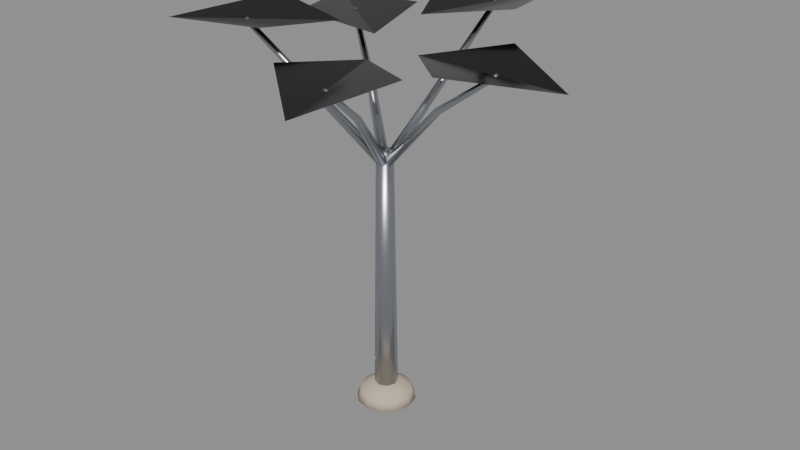 # Source: city_solar_canopy.blend  (saved by Blender 5.4.6; exported with 4.5.12 LTS)
import bpy
from mathutils import Matrix  # noqa: F401  (used for matrix-valued properties, if any)

bpy.ops.wm.read_factory_settings(use_empty=True)
scene = bpy.context.scene
scene.name = 'CitySolarCanopyAsset'

# ---- collections
col_stubby_citysolarcanopy = bpy.data.collections.new('STUBBY_CitySolarCanopy'); scene.collection.children.link(col_stubby_citysolarcanopy)

# ---- materials (node trees are filled in below, after node groups)
mat_city_titanium = bpy.data.materials.new('City_Titanium')
mat_city_titanium.use_backface_culling = True
mat_city_titanium.diffuse_color = (0.4793, 0.5029, 0.5395, 1.0)
mat_city_graphene = bpy.data.materials.new('City_Graphene')
mat_city_graphene.use_backface_culling = True
mat_city_graphene.diffuse_color = (0.01033, 0.01161, 0.0137, 1.0)
mat_city_stone = bpy.data.materials.new('City_Stone')
mat_city_stone.use_backface_culling = True
mat_city_stone.diffuse_color = (0.5841, 0.4851, 0.3663, 1.0)

# ---- material node trees
mat_city_titanium.use_nodes = True; mat_city_titanium.node_tree.nodes.clear()
_N = mat_city_titanium.node_tree.nodes; _L = mat_city_titanium.node_tree.links
n0 = _N.new('ShaderNodeBsdfPrincipled'); n0.name = 'Principled BSDF'; n0.location = (-200, 100)
n0.inputs[0].default_value = (0.4793, 0.5029, 0.5395, 1.0)
n0.inputs[1].default_value = 1.0
n0.inputs[2].default_value = 0.32
n0.inputs[10].default_value = 0.005
n1 = _N.new('ShaderNodeOutputMaterial'); n1.name = 'Material Output'; n1.location = (200, 100)
_L.new(n0.outputs[0], n1.inputs[0])
n1.is_active_output = True
mat_city_graphene.use_nodes = True; mat_city_graphene.node_tree.nodes.clear()
_N = mat_city_graphene.node_tree.nodes; _L = mat_city_graphene.node_tree.links
n0 = _N.new('ShaderNodeBsdfPrincipled'); n0.name = 'Principled BSDF'; n0.location = (-200, 100)
n0.inputs[0].default_value = (0.01033, 0.01161, 0.0137, 1.0)
n0.inputs[1].default_value = 0.7
n0.inputs[2].default_value = 0.15
n0.inputs[10].default_value = 0.005
n1 = _N.new('ShaderNodeOutputMaterial'); n1.name = 'Material Output'; n1.location = (200, 100)
_L.new(n0.outputs[0], n1.inputs[0])
n1.is_active_output = True
mat_city_stone.use_nodes = True; mat_city_stone.node_tree.nodes.clear()
_N = mat_city_stone.node_tree.nodes; _L = mat_city_stone.node_tree.links
n0 = _N.new('ShaderNodeBsdfPrincipled'); n0.name = 'Principled BSDF'; n0.location = (-200, 100)
n0.inputs[0].default_value = (0.5841, 0.4851, 0.3663, 1.0)
n0.inputs[2].default_value = 0.85
n0.inputs[10].default_value = 0.005
n1 = _N.new('ShaderNodeOutputMaterial'); n1.name = 'Material Output'; n1.location = (200, 100)
_L.new(n0.outputs[0], n1.inputs[0])
n1.is_active_output = True

# ---- meshes
me_citysolarcanopy_trunk = bpy.data.meshes.new('CitySolarCanopy_Trunk')
me_citysolarcanopy_trunk.from_pydata([(0.1131, 0.1131, 0.0), (0.0, 0.16, 0.0), (-0.1131, 0.1131, 0.0), (-0.16, 0.0, 0.0), (-0.1131, -0.1131, 0.0), (0.0, -0.16, 0.0), (0.1131, -0.1131, 0.0), (0.16, 0.0, 0.0), (0.07778, 0.07778, 3.6), (0.0, 0.11, 3.6), (-0.07778, 0.07778, 3.6), (-0.11, 0.0, 3.6), (-0.07778, -0.07778, 3.6), (0.0, -0.11, 3.6), (0.07778, -0.07778, 3.6), (0.11, 0.0, 3.6)], [], [(0, 1, 9, 8), (1, 2, 10, 9), (2, 3, 11, 10), (3, 4, 12, 11), (4, 5, 13, 12), (5, 6, 14, 13), (6, 7, 15, 14), (7, 0, 8, 15), (7, 6, 5, 4, 3, 2, 1, 0), (8, 9, 10, 11, 12, 13, 14, 15)])
me_citysolarcanopy_trunk.polygons.foreach_set('use_smooth', [True] * 10)
_uv = me_citysolarcanopy_trunk.uv_layers.new(name='UVMap')
_uv.uv.foreach_set('vector', [0.1131, 0.0, 0.0, 0.0, 0.0, 3.6, 0.07778, 3.6, 0.0, 0.0, -0.1131, 0.0, -0.07778, 3.6, 0.0, 3.6, 0.1131, 0.0, 0.0, 0.0, 0.0, 3.6, 0.07778, 3.6, 0.0, 0.0, -0.1131, 0.0, -0.07778, 3.6, 0.0, 3.6, -0.1131, 0.0, 0.0, 0.0, 0.0, 3.6, -0.07778, 3.6, 0.0, 0.0, 0.1131, 0.0, 0.07778, 3.6, 0.0, 3.6, -0.1131, 0.0, 0.0, 0.0, 0.0, 3.6, -0.07778, 3.6, 0.0, 0.0, 0.1131, 0.0, 0.07778, 3.6, 0.0, 3.6, 0.16, 0.0, 0.1131, -0.1131, 0.0, -0.16, -0.1131, -0.1131, -0.16, 0.0, -0.1131, 0.1131, 0.0, 0.16, 0.1131, 0.1131, 0.07778, 0.07778, 0.0, 0.11, -0.07778, 0.07778, -0.11, 0.0, -0.07778, -0.07778, 0.0, -0.11, 0.07778, -0.07778, 0.11, 0.0])
me_citysolarcanopy_trunk.materials.append(mat_city_titanium)
me_citysolarcanopy_trunk.update()
me_citysolarcanopy_branch0 = bpy.data.meshes.new('CitySolarCanopy_Branch0')
me_citysolarcanopy_branch0.from_pydata([(0.04191, 0.04191, 3.363), (-0.006172, 0.06951, 3.405), (-0.04808, 0.0276, 3.443), (-0.04191, -0.04191, 3.437), (0.006172, -0.06951, 3.395), (0.04808, -0.0276, 3.357), (0.8274, 0.03001, 4.271), (0.7959, 0.04964, 4.304), (0.7685, 0.01963, 4.334), (0.7726, -0.03001, 4.329), (0.8041, -0.04964, 4.296), (0.8315, -0.01963, 4.266), (1.617, 0.02109, 4.878), (1.597, 0.03474, 4.903), (1.581, 0.01364, 4.926), (1.583, -0.02109, 4.922), (1.603, -0.03474, 4.897), (1.619, -0.01364, 4.874)], [], [(0, 1, 7, 6), (1, 2, 8, 7), (2, 3, 9, 8), (3, 4, 10, 9), (4, 5, 11, 10), (5, 0, 6, 11), (6, 7, 13, 12), (7, 8, 14, 13), (8, 9, 15, 14), (9, 10, 16, 15), (10, 11, 17, 16), (11, 6, 12, 17), (5, 4, 3, 2, 1, 0), (12, 13, 14, 15, 16, 17)])
me_citysolarcanopy_branch0.polygons.foreach_set('use_smooth', [True] * 14)
_uv = me_citysolarcanopy_branch0.uv_layers.new(name='UVMap')
_uv.uv.foreach_set('vector', [0.04191, 3.363, -0.006172, 3.405, 0.7959, 4.304, 0.8274, 4.271, -0.006172, 3.405, -0.04808, 3.443, 0.7685, 4.334, 0.7959, 4.304, 0.0276, 3.443, -0.04191, 3.437, -0.03001, 4.329, 0.01963, 4.334, -0.04191, 3.437, 0.006172, 3.395, 0.8041, 4.296, 0.7726, 4.329, 0.006172, 3.395, 0.04808, 3.357, 0.8315, 4.266, 0.8041, 4.296, -0.0276, 3.357, 0.04191, 3.363, 0.03001, 4.271, -0.01963, 4.266, 0.8274, 4.271, 0.7959, 4.304, 1.597, 4.903, 1.617, 4.878, 0.7959, 4.304, 0.7685, 4.334, 1.581, 4.926, 1.597, 4.903, 0.7685, 0.01963, 0.7726, -0.03001, 1.583, -0.02109, 1.581, 0.01364, 0.7726, 4.329, 0.8041, 4.296, 1.603, 4.897, 1.583, 4.922, 0.8041, 4.296, 0.8315, 4.266, 1.619, 4.874, 1.603, 4.897, 0.8315, -0.01963, 0.8274, 0.03001, 1.617, 0.02109, 1.619, -0.01364, 0.04808, -0.0276, 0.006172, -0.06951, -0.04191, -0.04191, -0.04808, 0.0276, -0.006172, 0.06951, 0.04191, 0.04191, 0.02109, 4.878, 0.03474, 4.903, 0.01364, 4.926, -0.02109, 4.922, -0.03474, 4.897, -0.01364, 4.874])
me_citysolarcanopy_branch0.materials.append(mat_city_titanium)
me_citysolarcanopy_branch0.update()
me_citysolarcanopy_panel0 = bpy.data.meshes.new('CitySolarCanopy_Panel0')
me_citysolarcanopy_panel0.from_pydata([(0.5, 0.0, 4.9), (1.3, 0.75, 5.02), (2.5, 0.0, 4.9), (1.3, -0.75, 5.02)], [], [(0, 3, 2, 1)])
_uv = me_citysolarcanopy_panel0.uv_layers.new(name='UVMap')
_uv.uv.foreach_set('vector', [0.5, 0.0, 1.3, -0.75, 2.5, 0.0, 1.3, 0.75])
me_citysolarcanopy_panel0.materials.append(mat_city_graphene)
me_citysolarcanopy_panel0.update()
me_citysolarcanopy_branch1 = bpy.data.meshes.new('CitySolarCanopy_Branch1')
me_citysolarcanopy_branch1.from_pydata([(0.0388, 0.0388, 3.357), (-0.0295, 0.05224, 3.364), (-0.0683, 0.01344, 3.407), (-0.0388, -0.0388, 3.443), (0.0295, -0.05224, 3.436), (0.0683, -0.01344, 3.393), (0.2749, 0.7886, 4.269), (0.2261, 0.7982, 4.274), (0.1984, 0.7704, 4.305), (0.2195, 0.7331, 4.331), (0.2683, 0.7235, 4.326), (0.296, 0.7512, 4.295), (0.5138, 1.541, 5.178), (0.4797, 1.548, 5.182), (0.4603, 1.528, 5.204), (0.475, 1.502, 5.222), (0.5092, 1.496, 5.218), (0.5286, 1.515, 5.196)], [], [(0, 1, 7, 6), (1, 2, 8, 7), (2, 3, 9, 8), (3, 4, 10, 9), (4, 5, 11, 10), (5, 0, 6, 11), (6, 7, 13, 12), (7, 8, 14, 13), (8, 9, 15, 14), (9, 10, 16, 15), (10, 11, 17, 16), (11, 6, 12, 17), (5, 4, 3, 2, 1, 0), (12, 13, 14, 15, 16, 17)])
me_citysolarcanopy_branch1.polygons.foreach_set('use_smooth', [True] * 14)
_uv = me_citysolarcanopy_branch1.uv_layers.new(name='UVMap')
_uv.uv.foreach_set('vector', [0.0388, 3.357, -0.0295, 3.364, 0.2261, 4.274, 0.2749, 4.269, 0.05224, 3.364, 0.01344, 3.407, 0.7704, 4.305, 0.7982, 4.274, 0.01344, 3.407, -0.0388, 3.443, 0.7331, 4.331, 0.7704, 4.305, -0.0388, 3.443, 0.0295, 3.436, 0.2683, 4.326, 0.2195, 4.331, -0.05224, 3.436, -0.01344, 3.393, 0.7512, 4.295, 0.7235, 4.326, -0.01344, 3.393, 0.0388, 3.357, 0.7886, 4.269, 0.7512, 4.295, 0.2749, 4.269, 0.2261, 4.274, 0.4797, 5.182, 0.5138, 5.178, 0.7982, 4.274, 0.7704, 4.305, 1.528, 5.204, 1.548, 5.182, 0.7704, 4.305, 0.7331, 4.331, 1.502, 5.222, 1.528, 5.204, 0.2195, 4.331, 0.2683, 4.326, 0.5092, 5.218, 0.475, 5.222, 0.7235, 4.326, 0.7512, 4.295, 1.515, 5.196, 1.496, 5.218, 0.7512, 4.295, 0.7886, 4.269, 1.541, 5.178, 1.515, 5.196, 0.0683, -0.01344, 0.0295, -0.05224, -0.0388, -0.0388, -0.0683, 0.01344, -0.0295, 0.05224, 0.0388, 0.0388, 0.5138, 1.541, 0.4797, 1.548, 0.4603, 1.528, 0.475, 1.502, 0.5092, 1.496, 0.5286, 1.515])
me_citysolarcanopy_branch1.materials.append(mat_city_titanium)
me_citysolarcanopy_branch1.update()
me_citysolarcanopy_panel1 = bpy.data.meshes.new('CitySolarCanopy_Panel1')
me_citysolarcanopy_panel1.from_pydata([(0.1545, 0.4755, 5.2), (-0.3116, 1.468, 5.32), (0.7725, 2.378, 5.2), (1.115, 1.005, 5.32)], [], [(0, 3, 2, 1)])
_uv = me_citysolarcanopy_panel1.uv_layers.new(name='UVMap')
_uv.uv.foreach_set('vector', [0.1545, 0.4755, 1.115, 1.005, 0.7725, 2.378, -0.3116, 1.468])
me_citysolarcanopy_panel1.materials.append(mat_city_graphene)
me_citysolarcanopy_panel1.update()
me_citysolarcanopy_branch2 = bpy.data.meshes.new('CitySolarCanopy_Branch2')
me_citysolarcanopy_branch2.from_pydata([(0.04903, 0.04903, 3.41), (-0.00396, 0.06073, 3.365), (-0.05299, 0.01171, 3.356), (-0.04903, -0.04903, 3.39), (0.00396, -0.06073, 3.435), (0.05299, -0.01171, 3.444), (-0.6127, 0.5057, 4.308), (-0.6482, 0.5122, 4.273), (-0.6826, 0.4768, 4.265), (-0.6817, 0.4348, 4.292), (-0.6463, 0.4282, 4.327), (-0.6118, 0.4637, 4.335), (-1.271, 0.9656, 4.906), (-1.293, 0.9685, 4.879), (-1.317, 0.9434, 4.873), (-1.318, 0.9153, 4.894), (-1.295, 0.9124, 4.921), (-1.272, 0.9375, 4.927)], [], [(0, 1, 7, 6), (1, 2, 8, 7), (2, 3, 9, 8), (3, 4, 10, 9), (4, 5, 11, 10), (5, 0, 6, 11), (6, 7, 13, 12), (7, 8, 14, 13), (8, 9, 15, 14), (9, 10, 16, 15), (10, 11, 17, 16), (11, 6, 12, 17), (5, 4, 3, 2, 1, 0), (12, 13, 14, 15, 16, 17)])
me_citysolarcanopy_branch2.polygons.foreach_set('use_smooth', [True] * 14)
_uv = me_citysolarcanopy_branch2.uv_layers.new(name='UVMap')
_uv.uv.foreach_set('vector', [0.04903, 3.41, -0.00396, 3.365, -0.6482, 4.273, -0.6127, 4.308, -0.00396, 0.06073, -0.05299, 0.01171, -0.6826, 0.4768, -0.6482, 0.5122, 0.01171, 3.356, -0.04903, 3.39, 0.4348, 4.292, 0.4768, 4.265, -0.04903, 3.39, 0.00396, 3.435, -0.6463, 4.327, -0.6817, 4.292, 0.00396, -0.06073, 0.05299, -0.01171, -0.6118, 0.4637, -0.6463, 0.4282, -0.01171, 3.444, 0.04903, 3.41, 0.5057, 4.308, 0.4637, 4.335, -0.6127, 4.308, -0.6482, 4.273, -1.293, 4.879, -1.271, 4.906, -0.6482, 0.5122, -0.6826, 0.4768, -1.317, 0.9434, -1.293, 0.9685, 0.4768, 4.265, 0.4348, 4.292, 0.9153, 4.894, 0.9434, 4.873, -0.6817, 4.292, -0.6463, 4.327, -1.295, 4.921, -1.318, 4.894, -0.6463, 0.4282, -0.6118, 0.4637, -1.272, 0.9375, -1.295, 0.9124, 0.4637, 4.335, 0.5057, 4.308, 0.9656, 4.906, 0.9375, 4.927, 0.05299, -0.01171, 0.00396, -0.06073, -0.04903, -0.04903, -0.05299, 0.01171, -0.00396, 0.06073, 0.04903, 0.04903, 0.9656, 4.906, 0.9685, 4.879, 0.9434, 4.873, 0.9153, 4.894, 0.9124, 4.921, 0.9375, 4.927])
me_citysolarcanopy_branch2.materials.append(mat_city_titanium)
me_citysolarcanopy_branch2.update()
me_citysolarcanopy_panel2 = bpy.data.meshes.new('CitySolarCanopy_Panel2')
me_citysolarcanopy_panel2.from_pydata([(-0.4045, 0.2939, 4.9), (-1.493, 0.1574, 5.02), (-2.023, 1.469, 4.9), (-0.6109, 1.371, 5.02)], [], [(0, 3, 2, 1)])
_uv = me_citysolarcanopy_panel2.uv_layers.new(name='UVMap')
_uv.uv.foreach_set('vector', [-0.4045, 0.2939, -0.6109, 1.371, -2.023, 1.469, -1.493, 0.1574])
me_citysolarcanopy_panel2.materials.append(mat_city_graphene)
me_citysolarcanopy_panel2.update()
me_citysolarcanopy_branch3 = bpy.data.meshes.new('CitySolarCanopy_Branch3')
me_citysolarcanopy_branch3.from_pydata([(0.0372, 0.0372, 3.446), (-0.0211, 0.06417, 3.418), (-0.05829, 0.02698, 3.372), (-0.0372, -0.0372, 3.354), (0.0211, -0.06417, 3.382), (0.05829, -0.02698, 3.428), (-0.6206, -0.4437, 4.333), (-0.6623, -0.4244, 4.313), (-0.6889, -0.451, 4.28), (-0.6738, -0.4968, 4.267), (-0.6321, -0.5161, 4.287), (-0.6056, -0.4895, 4.32), (-1.276, -0.9219, 5.223), (-1.305, -0.9084, 5.209), (-1.324, -0.927, 5.186), (-1.313, -0.9591, 5.177), (-1.284, -0.9725, 5.191), (-1.265, -0.9539, 5.214)], [], [(0, 1, 7, 6), (1, 2, 8, 7), (2, 3, 9, 8), (3, 4, 10, 9), (4, 5, 11, 10), (5, 0, 6, 11), (6, 7, 13, 12), (7, 8, 14, 13), (8, 9, 15, 14), (9, 10, 16, 15), (10, 11, 17, 16), (11, 6, 12, 17), (5, 4, 3, 2, 1, 0), (12, 13, 14, 15, 16, 17)])
me_citysolarcanopy_branch3.polygons.foreach_set('use_smooth', [True] * 14)
_uv = me_citysolarcanopy_branch3.uv_layers.new(name='UVMap')
_uv.uv.foreach_set('vector', [0.0372, 3.446, -0.0211, 3.418, -0.6623, 4.313, -0.6206, 4.333, -0.0211, 3.418, -0.05829, 3.372, -0.6889, 4.28, -0.6623, 4.313, 0.02698, 3.372, -0.0372, 3.354, -0.4968, 4.267, -0.451, 4.28, -0.0372, 3.354, 0.0211, 3.382, -0.6321, 4.287, -0.6738, 4.267, 0.0211, 3.382, 0.05829, 3.428, -0.6056, 4.32, -0.6321, 4.287, -0.02698, 3.428, 0.0372, 3.446, -0.4437, 4.333, -0.4895, 4.32, -0.6206, 4.333, -0.6623, 4.313, -1.305, 5.209, -1.276, 5.223, -0.6623, 4.313, -0.6889, 4.28, -1.324, 5.186, -1.305, 5.209, -0.451, 4.28, -0.4968, 4.267, -0.9591, 5.177, -0.927, 5.186, -0.6738, 4.267, -0.6321, 4.287, -1.284, 5.191, -1.313, 5.177, -0.6321, 4.287, -0.6056, 4.32, -1.265, 5.214, -1.284, 5.191, -0.4895, 4.32, -0.4437, 4.333, -0.9219, 5.223, -0.9539, 5.214, 0.05829, -0.02698, 0.0211, -0.06417, -0.0372, -0.0372, -0.05829, 0.02698, -0.0211, 0.06417, 0.0372, 0.0372, -1.276, -0.9219, -1.305, -0.9084, -1.324, -0.927, -1.313, -0.9591, -1.284, -0.9725, -1.265, -0.9539])
me_citysolarcanopy_branch3.materials.append(mat_city_titanium)
me_citysolarcanopy_branch3.update()
me_citysolarcanopy_panel3 = bpy.data.meshes.new('CitySolarCanopy_Panel3')
me_citysolarcanopy_panel3.from_pydata([(-0.4045, -0.2939, 5.2), (-0.6109, -1.371, 5.32), (-2.023, -1.469, 5.2), (-1.493, -0.1574, 5.32)], [], [(0, 3, 2, 1)])
_uv = me_citysolarcanopy_panel3.uv_layers.new(name='UVMap')
_uv.uv.foreach_set('vector', [-0.4045, -0.2939, -1.493, -0.1574, -2.023, -1.469, -0.6109, -1.371])
me_citysolarcanopy_panel3.materials.append(mat_city_graphene)
me_citysolarcanopy_panel3.update()
me_citysolarcanopy_branch4 = bpy.data.meshes.new('CitySolarCanopy_Branch4')
me_citysolarcanopy_branch4.from_pydata([(0.0459, 0.0459, 3.426), (-0.02109, 0.048, 3.446), (-0.067, 0.002103, 3.42), (-0.0459, -0.0459, 3.374), (0.02109, -0.048, 3.354), (0.067, -0.002103, 3.38), (0.2806, -0.7298, 4.32), (0.2332, -0.7295, 4.336), (0.1998, -0.7606, 4.316), (0.2138, -0.7919, 4.28), (0.2612, -0.7922, 4.264), (0.2946, -0.7611, 4.284), (0.5184, -1.502, 4.916), (0.4856, -1.503, 4.928), (0.4617, -1.523, 4.912), (0.4705, -1.542, 4.884), (0.5032, -1.541, 4.872), (0.5272, -1.521, 4.888)], [], [(0, 1, 7, 6), (1, 2, 8, 7), (2, 3, 9, 8), (3, 4, 10, 9), (4, 5, 11, 10), (5, 0, 6, 11), (6, 7, 13, 12), (7, 8, 14, 13), (8, 9, 15, 14), (9, 10, 16, 15), (10, 11, 17, 16), (11, 6, 12, 17), (5, 4, 3, 2, 1, 0), (12, 13, 14, 15, 16, 17)])
me_citysolarcanopy_branch4.polygons.foreach_set('use_smooth', [True] * 14)
_uv = me_citysolarcanopy_branch4.uv_layers.new(name='UVMap')
_uv.uv.foreach_set('vector', [0.0459, 3.426, -0.02109, 3.446, 0.2332, 4.336, 0.2806, 4.32, 0.048, 3.446, 0.002103, 3.42, -0.7606, 4.316, -0.7295, 4.336, 0.002103, 3.42, -0.0459, 3.374, -0.7919, 4.28, -0.7606, 4.316, -0.0459, 3.374, 0.02109, 3.354, 0.2612, 4.264, 0.2138, 4.28, -0.048, 3.354, -0.002103, 3.38, -0.7611, 4.284, -0.7922, 4.264, -0.002103, 3.38, 0.0459, 3.426, -0.7298, 4.32, -0.7611, 4.284, 0.2806, -0.7298, 0.2332, -0.7295, 0.4856, -1.503, 0.5184, -1.502, -0.7295, 4.336, -0.7606, 4.316, -1.523, 4.912, -1.503, 4.928, -0.7606, 4.316, -0.7919, 4.28, -1.542, 4.884, -1.523, 4.912, 0.2138, -0.7919, 0.2612, -0.7922, 0.5032, -1.541, 0.4705, -1.542, -0.7922, 4.264, -0.7611, 4.284, -1.521, 4.888, -1.541, 4.872, -0.7611, 4.284, -0.7298, 4.32, -1.502, 4.916, -1.521, 4.888, 0.067, -0.002103, 0.02109, -0.048, -0.0459, -0.0459, -0.067, 0.002103, -0.02109, 0.048, 0.0459, 0.0459, 0.5184, 4.916, 0.4856, 4.928, 0.4617, 4.912, 0.4705, 4.884, 0.5032, 4.872, 0.5272, 4.888])
me_citysolarcanopy_branch4.materials.append(mat_city_titanium)
me_citysolarcanopy_branch4.update()
me_citysolarcanopy_panel4 = bpy.data.meshes.new('CitySolarCanopy_Panel4')
me_citysolarcanopy_panel4.from_pydata([(0.1545, -0.4755, 4.9), (1.115, -1.005, 5.02), (0.7725, -2.378, 4.9), (-0.3116, -1.468, 5.02)], [], [(0, 3, 2, 1)])
_uv = me_citysolarcanopy_panel4.uv_layers.new(name='UVMap')
_uv.uv.foreach_set('vector', [0.1545, -0.4755, -0.3116, -1.468, 0.7725, -2.378, 1.115, -1.005])
me_citysolarcanopy_panel4.materials.append(mat_city_graphene)
me_citysolarcanopy_panel4.update()
me_citysolarcanopy_foot = bpy.data.meshes.new('CitySolarCanopy_Foot')
me_citysolarcanopy_foot.from_pydata([(0.4, 0.0, 0.0), (0.35, 0.0, 0.15), (0.16, 0.0, 0.25), (0.0, 0.0, 0.25), (0.3464, 0.2, 0.0), (0.3031, 0.175, 0.15), (0.1386, 0.08, 0.25), (0.2, 0.3464, 0.0), (0.175, 0.3031, 0.15), (0.08, 0.1386, 0.25), (2.449e-17, 0.4, 0.0), (2.143e-17, 0.35, 0.15), (9.797e-18, 0.16, 0.25), (-0.2, 0.3464, 0.0), (-0.175, 0.3031, 0.15), (-0.08, 0.1386, 0.25), (-0.3464, 0.2, 0.0), (-0.3031, 0.175, 0.15), (-0.1386, 0.08, 0.25), (-0.4, 4.899e-17, 0.0), (-0.35, 4.286e-17, 0.15), (-0.16, 1.959e-17, 0.25), (-0.3464, -0.2, 0.0), (-0.3031, -0.175, 0.15), (-0.1386, -0.08, 0.25), (-0.2, -0.3464, 0.0), (-0.175, -0.3031, 0.15), (-0.08, -0.1386, 0.25), (-7.348e-17, -0.4, 0.0), (-6.429e-17, -0.35, 0.15), (-2.939e-17, -0.16, 0.25), (0.2, -0.3464, 0.0), (0.175, -0.3031, 0.15), (0.08, -0.1386, 0.25), (0.3464, -0.2, 0.0), (0.3031, -0.175, 0.15), (0.1386, -0.08, 0.25)], [], [(0, 4, 5, 1), (1, 5, 6, 2), (2, 6, 3), (4, 7, 8, 5), (5, 8, 9, 6), (6, 9, 3), (7, 10, 11, 8), (8, 11, 12, 9), (9, 12, 3), (10, 13, 14, 11), (11, 14, 15, 12), (12, 15, 3), (13, 16, 17, 14), (14, 17, 18, 15), (15, 18, 3), (16, 19, 20, 17), (17, 20, 21, 18), (18, 21, 3), (19, 22, 23, 20), (20, 23, 24, 21), (21, 24, 3), (22, 25, 26, 23), (23, 26, 27, 24), (24, 27, 3), (25, 28, 29, 26), (26, 29, 30, 27), (27, 30, 3), (28, 31, 32, 29), (29, 32, 33, 30), (30, 33, 3), (31, 34, 35, 32), (32, 35, 36, 33), (33, 36, 3), (34, 0, 1, 35), (35, 1, 2, 36), (36, 2, 3), (34, 31, 28, 25, 22, 19, 16, 13, 10, 7, 4, 0)])
me_citysolarcanopy_foot.polygons.foreach_set('use_smooth', [True] * 37)
_uv = me_citysolarcanopy_foot.uv_layers.new(name='UVMap')
_uv.uv.foreach_set('vector', [0.0, 0.0, 0.2, 0.0, 0.175, 0.15, 0.0, 0.15, 0.35, 0.0, 0.3031, 0.175, 0.1386, 0.08, 0.16, 0.0, 0.16, 0.0, 0.1386, 0.08, 0.0, 0.0, 0.2, 0.0, 0.3464, 0.0, 0.3031, 0.15, 0.175, 0.15, 0.3031, 0.175, 0.175, 0.3031, 0.08, 0.1386, 0.1386, 0.08, 0.1386, 0.08, 0.08, 0.1386, 0.0, 0.0, 0.2, 0.0, 2.449e-17, 0.0, 2.143e-17, 0.15, 0.175, 0.15, 0.175, 0.3031, 2.143e-17, 0.35, 9.797e-18, 0.16, 0.08, 0.1386, 0.08, 0.1386, 9.797e-18, 0.16, 0.0, 0.0, 2.449e-17, 0.0, -0.2, 0.0, -0.175, 0.15, 2.143e-17, 0.15, 2.143e-17, 0.35, -0.175, 0.3031, -0.08, 0.1386, 9.797e-18, 0.16, 9.797e-18, 0.16, -0.08, 0.1386, 0.0, 0.0, 0.3464, 0.0, 0.2, 0.0, 0.175, 0.15, 0.3031, 0.15, -0.175, 0.3031, -0.3031, 0.175, -0.1386, 0.08, -0.08, 0.1386, -0.08, 0.1386, -0.1386, 0.08, 0.0, 0.0, 0.2, 0.0, 4.899e-17, 0.0, 4.286e-17, 0.15, 0.175, 0.15, -0.3031, 0.175, -0.35, 4.286e-17, -0.16, 1.959e-17, -0.1386, 0.08, -0.1386, 0.08, -0.16, 1.959e-17, 0.0, 0.0, 4.899e-17, 0.0, -0.2, 0.0, -0.175, 0.15, 4.286e-17, 0.15, -0.35, 4.286e-17, -0.3031, -0.175, -0.1386, -0.08, -0.16, 1.959e-17, -0.16, 1.959e-17, -0.1386, -0.08, 0.0, 0.0, -0.2, 0.0, -0.3464, 0.0, -0.3031, 0.15, -0.175, 0.15, -0.3031, -0.175, -0.175, -0.3031, -0.08, -0.1386, -0.1386, -0.08, -0.1386, -0.08, -0.08, -0.1386, 0.0, 0.0, -0.2, 0.0, -7.348e-17, 0.0, -6.429e-17, 0.15, -0.175, 0.15, -0.175, -0.3031, -6.429e-17, -0.35, -2.939e-17, -0.16, -0.08, -0.1386, -0.08, -0.1386, -2.939e-17, -0.16, 0.0, 0.0, -7.348e-17, 0.0, 0.2, 0.0, 0.175, 0.15, -6.429e-17, 0.15, -6.429e-17, -0.35, 0.175, -0.3031, 0.08, -0.1386, -2.939e-17, -0.16, -2.939e-17, -0.16, 0.08, -0.1386, 0.0, 0.0, -0.3464, 0.0, -0.2, 0.0, -0.175, 0.15, -0.3031, 0.15, 0.175, -0.3031, 0.3031, -0.175, 0.1386, -0.08, 0.08, -0.1386, 0.08, -0.1386, 0.1386, -0.08, 0.0, 0.0, -0.2, 0.0, 0.0, 0.0, 0.0, 0.15, -0.175, 0.15, 0.3031, -0.175, 0.35, 0.0, 0.16, 0.0, 0.1386, -0.08, 0.1386, -0.08, 0.16, 0.0, 0.0, 0.0, 0.3464, -0.2, 0.2, -0.3464, -7.348e-17, -0.4, -0.2, -0.3464, -0.3464, -0.2, -0.4, 4.899e-17, -0.3464, 0.2, -0.2, 0.3464, 2.449e-17, 0.4, 0.2, 0.3464, 0.3464, 0.2, 0.4, 0.0])
me_citysolarcanopy_foot.materials.append(mat_city_stone)
me_citysolarcanopy_foot.update()

# ---- objects
ob_citysolarcanopy_root = bpy.data.objects.new('CitySolarCanopy_Root', None)
ob_citysolarcanopy_trunk = bpy.data.objects.new('CitySolarCanopy_Trunk', me_citysolarcanopy_trunk)
ob_citysolarcanopy_branch0 = bpy.data.objects.new('CitySolarCanopy_Branch0', me_citysolarcanopy_branch0)
ob_citysolarcanopy_panel0 = bpy.data.objects.new('CitySolarCanopy_Panel0', me_citysolarcanopy_panel0)
ob_citysolarcanopy_branch1 = bpy.data.objects.new('CitySolarCanopy_Branch1', me_citysolarcanopy_branch1)
ob_citysolarcanopy_panel1 = bpy.data.objects.new('CitySolarCanopy_Panel1', me_citysolarcanopy_panel1)
ob_citysolarcanopy_branch2 = bpy.data.objects.new('CitySolarCanopy_Branch2', me_citysolarcanopy_branch2)
ob_citysolarcanopy_panel2 = bpy.data.objects.new('CitySolarCanopy_Panel2', me_citysolarcanopy_panel2)
ob_citysolarcanopy_branch3 = bpy.data.objects.new('CitySolarCanopy_Branch3', me_citysolarcanopy_branch3)
ob_citysolarcanopy_panel3 = bpy.data.objects.new('CitySolarCanopy_Panel3', me_citysolarcanopy_panel3)
ob_citysolarcanopy_branch4 = bpy.data.objects.new('CitySolarCanopy_Branch4', me_citysolarcanopy_branch4)
ob_citysolarcanopy_panel4 = bpy.data.objects.new('CitySolarCanopy_Panel4', me_citysolarcanopy_panel4)
ob_citysolarcanopy_foot = bpy.data.objects.new('CitySolarCanopy_Foot', me_citysolarcanopy_foot)
ob_city_solar_canopy_lod0 = bpy.data.objects.new('city_solar_canopy_LOD0', None)

# ---- transforms, parenting, visibility, modifiers, constraints
ob_citysolarcanopy_root.location = (0.0, 0.0, 0.0)
ob_citysolarcanopy_trunk.parent = ob_city_solar_canopy_lod0
ob_citysolarcanopy_trunk.location = (0.0, 0.0, 0.0)
ob_citysolarcanopy_branch0.parent = ob_city_solar_canopy_lod0
ob_citysolarcanopy_branch0.location = (0.0, 0.0, 0.0)
ob_citysolarcanopy_panel0.parent = ob_city_solar_canopy_lod0
ob_citysolarcanopy_panel0.location = (0.0, 0.0, 0.0)
ob_citysolarcanopy_branch1.parent = ob_city_solar_canopy_lod0
ob_citysolarcanopy_branch1.location = (0.0, 0.0, 0.0)
ob_citysolarcanopy_panel1.parent = ob_city_solar_canopy_lod0
ob_citysolarcanopy_panel1.location = (0.0, 0.0, 0.0)
ob_citysolarcanopy_branch2.parent = ob_city_solar_canopy_lod0
ob_citysolarcanopy_branch2.location = (0.0, 0.0, 0.0)
ob_citysolarcanopy_panel2.parent = ob_city_solar_canopy_lod0
ob_citysolarcanopy_panel2.location = (0.0, 0.0, 0.0)
ob_citysolarcanopy_branch3.parent = ob_city_solar_canopy_lod0
ob_citysolarcanopy_branch3.location = (0.0, 0.0, 0.0)
ob_citysolarcanopy_panel3.parent = ob_city_solar_canopy_lod0
ob_citysolarcanopy_panel3.location = (0.0, 0.0, 0.0)
ob_citysolarcanopy_branch4.parent = ob_city_solar_canopy_lod0
ob_citysolarcanopy_branch4.location = (0.0, 0.0, 0.0)
ob_citysolarcanopy_panel4.parent = ob_city_solar_canopy_lod0
ob_citysolarcanopy_panel4.location = (0.0, 0.0, 0.0)
ob_citysolarcanopy_foot.parent = ob_city_solar_canopy_lod0
ob_citysolarcanopy_foot.location = (0.0, 0.0, 0.0)
ob_city_solar_canopy_lod0.parent = ob_citysolarcanopy_root
ob_city_solar_canopy_lod0.location = (0.0, 0.0, 0.0)

# ---- collection membership
col_stubby_citysolarcanopy.objects.link(ob_citysolarcanopy_root)
col_stubby_citysolarcanopy.objects.link(ob_citysolarcanopy_trunk)
col_stubby_citysolarcanopy.objects.link(ob_citysolarcanopy_branch0)
col_stubby_citysolarcanopy.objects.link(ob_citysolarcanopy_panel0)
col_stubby_citysolarcanopy.objects.link(ob_citysolarcanopy_branch1)
col_stubby_citysolarcanopy.objects.link(ob_citysolarcanopy_panel1)
col_stubby_citysolarcanopy.objects.link(ob_citysolarcanopy_branch2)
col_stubby_citysolarcanopy.objects.link(ob_citysolarcanopy_panel2)
col_stubby_citysolarcanopy.objects.link(ob_citysolarcanopy_branch3)
col_stubby_citysolarcanopy.objects.link(ob_citysolarcanopy_panel3)
col_stubby_citysolarcanopy.objects.link(ob_citysolarcanopy_branch4)
col_stubby_citysolarcanopy.objects.link(ob_citysolarcanopy_panel4)
col_stubby_citysolarcanopy.objects.link(ob_citysolarcanopy_foot)
col_stubby_citysolarcanopy.objects.link(ob_city_solar_canopy_lod0)

# ---- scene / render settings (as saved in the file)
scene.frame_start = 1; scene.frame_end = 250; scene.frame_set(1)
scene.render.engine = 'BLENDER_EEVEE_NEXT'
scene.render.image_settings.exr_codec = 'NONE'
scene.render.use_bake_clear = False
scene.render.bake_margin = 0
scene.render.bake_bias = 0.0
scene.render.bake_samples = 0
scene.render.simplify_subdivision_render = 0
scene.render.simplify_child_particles_render = 0.0
scene.render.compositor_device = 'GPU'
scene.eevee.use_volume_custom_range = False
scene.eevee.gtao_distance = 0.0
scene.eevee.use_fast_gi = False
scene.eevee.fast_gi_thickness_near = 0.1
scene.eevee.fast_gi_thickness_far = 0.0
scene.eevee.ray_tracing_options.screen_trace_thickness = 0.1
bpy.context.view_layer.update()

# ---- added for rendering (the .blend has no active camera and no usable light): camera, sun + grey world if the file has none
cam_auto = bpy.data.cameras.new('AutoCamera')
cam_auto.lens = 50.0
cam_auto.sensor_width = 36.0
cam_auto.clip_end = 1000.0
ob_auto_camera = bpy.data.objects.new('AutoCamera', cam_auto)
scene.collection.objects.link(ob_auto_camera)
ob_auto_camera.location = (8.05501, -9.37954, 8.91303)
ob_auto_camera.rotation_euler = (1.09748, -7.21219e-08, 0.694738)
scene.camera = ob_auto_camera
light_auto_sun = bpy.data.lights.new('AutoSun', 'SUN')
light_auto_sun.energy = 3.0
light_auto_sun.angle = 0.0523599
ob_auto_sun = bpy.data.objects.new('AutoSun', light_auto_sun)
scene.collection.objects.link(ob_auto_sun)
ob_auto_sun.rotation_euler = (0.872665, 0.174533, 0.523599)
if scene.world is None:
    world_auto = bpy.data.worlds.new('AutoWorld')
    world_auto.color = (0.3, 0.3, 0.3)
    scene.world = world_auto
bpy.context.view_layer.update()
